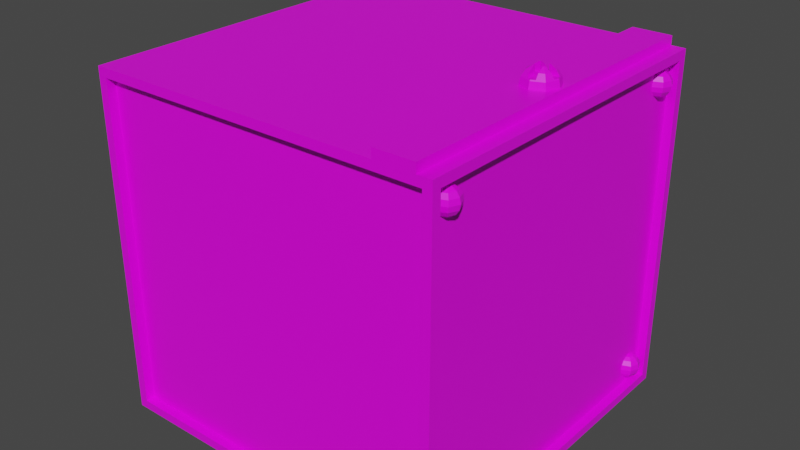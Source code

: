 # Source: machine_tile2.blend  (saved by Blender 3.2.14; exported with 4.5.12 LTS)
import bpy
from mathutils import Matrix  # noqa: F401  (used for matrix-valued properties, if any)

bpy.ops.wm.read_factory_settings(use_empty=True)
scene = bpy.context.scene
scene.name = 'Scene'

# ---- collections
col_collection = bpy.data.collections.new('Collection'); scene.collection.children.link(col_collection)

# ---- images (referenced by path relative to the original .blend; pixels are not part of the script)
import os
ASSET_DIR = os.environ.get("B2B_ASSET_DIR", "")  # directory of the original .blend (textures are referenced by path, not embedded)
HERE = os.path.dirname(os.path.abspath(__file__))  # packed textures are extracted next to this script under _unpacked/

def load_image(name, relpath, width, height, colorspace="sRGB"):
    """Load a texture the original file referenced (path relative to the .blend, or extracted next to this script)."""
    p = next((c for c in (os.path.join(HERE, relpath), os.path.join(ASSET_DIR, relpath)) if relpath and os.path.exists(c)), "")
    if p:
        img = bpy.data.images.load(p, check_existing=True)
        img.name = name
    else:  # same state as the original file: an image datablock whose file is absent (Cycles renders it pink)
        img = bpy.data.images.new(name, width, height)
        img.source = "FILE"
        img.filepath = "//" + (relpath or name)
    img.colorspace_settings.name = colorspace
    return img
img_carry_vault_tex_png = load_image('carry_vault_tex.png', 'carry_vault_tex.png', 1024, 1024, 'sRGB')

# ---- materials (node trees are filled in below, after node groups)
mat_carry_vault_material = bpy.data.materials.new('carry_vault_material')
mat_carry_vault_material.alpha_threshold = 0.0
mat_carry_vault_material.use_transparent_shadow = False
mat_carry_vault_material.line_color = (0.0, 0.0, 0.0, 1.0)

# ---- material node trees
mat_carry_vault_material.use_nodes = True; mat_carry_vault_material.node_tree.nodes.clear()
_N = mat_carry_vault_material.node_tree.nodes; _L = mat_carry_vault_material.node_tree.links
n0 = _N.new('ShaderNodeOutputMaterial'); n0.name = 'Material Output'; n0.location = (300, 300)
n1 = _N.new('ShaderNodeBsdfPrincipled'); n1.name = 'Principled BSDF'; n1.location = (10, 300)
n1.distribution = 'GGX'
n1.subsurface_method = 'RANDOM_WALK_SKIN'
n1.inputs[2].default_value = 0.4
n1.inputs[3].default_value = 1.45
n1.inputs[27].default_value = (0.0, 0.0, 0.0, 1.0)
n1.inputs[28].default_value = 1.0
n2 = _N.new('ShaderNodeTexImage'); n2.name = '画像テクスチャ'; n2.location = (-280, 280)
n2.image = img_carry_vault_tex_png
_L.new(n1.outputs[0], n0.inputs[0])
_L.new(n2.outputs[0], n1.inputs[0])
n0.is_active_output = True

# ---- world
world_world = bpy.data.worlds.new('World'); scene.world = world_world
world_world.use_nodes = True; world_world.node_tree.nodes.clear()
_N = world_world.node_tree.nodes; _L = world_world.node_tree.links
n0 = _N.new('ShaderNodeOutputWorld'); n0.name = 'World Output'; n0.location = (300, 300)
n1 = _N.new('ShaderNodeBackground'); n1.name = 'Background'; n1.location = (10, 300)
n1.inputs[0].default_value = (0.05088, 0.05088, 0.05088, 1.0)
_L.new(n1.outputs[0], n0.inputs[0])
n0.is_active_output = True
world_world.color = (0.05088, 0.05088, 0.05088)
world_world.use_sun_shadow = False
world_world.sun_shadow_jitter_overblur = 0.0

# ---- meshes
me_cube = bpy.data.meshes.new('Cube')
me_cube.from_pydata([(1.0, -1.0, -1.95), (0.0, -1.0, -1.95), (1.0, 0.0, -1.95), (0.0, 0.0, -1.95), (0.7, 0.0, 0.05), (0.7, -0.92, 0.05), (0.0, 0.0, 0.0), (0.7, 0.0, 0.0), (0.0, -0.92, 0.0), (0.7, -0.92, 0.0), (0.92, 0.0, 0.05), (0.92, -0.92, 0.05), (1.0, 0.0, 0.0), (1.0, -1.0, 0.0), (0.0, -1.0, 0.0), (0.92, 0.0, 0.0), (0.92, -0.92, 0.0), (0.0, -1.0, -1.9), (0.0, -1.0, -0.05), (0.95, -1.0, -0.05), (0.95, -1.0, -1.9), (0.0, -0.95, -1.9), (0.0, -0.95, -0.05), (0.95, -0.95, -0.05), (0.95, -0.95, -1.9), (0.95, 0.0, -0.04873), (0.95, -0.95, -0.05127), (0.95, 0.0, -1.9), (0.95, -0.95, -1.9), (1.0, -0.95, -1.9), (1.0, -0.95, -0.05127), (1.0, 0.0, -0.04873), (1.0, 0.0, -1.9), (0.95, -0.8231, -0.08484), (0.95, -0.8003, -0.1001), (0.95, -0.785, -0.123), (0.95, -0.7796, -0.15), (0.95, -0.785, -0.177), (0.95, -0.8003, -0.1999), (0.95, -0.8231, -0.2152), (0.9691, -0.831, -0.08484), (0.9853, -0.8149, -0.1001), (0.9961, -0.8041, -0.123), (0.9999, -0.8003, -0.15), (0.9961, -0.8041, -0.177), (0.9853, -0.8149, -0.1999), (0.9691, -0.831, -0.2152), (0.977, -0.8501, -0.08484), (0.9999, -0.8501, -0.1001), (1.015, -0.8501, -0.123), (1.021, -0.8501, -0.15), (1.015, -0.8501, -0.177), (0.9999, -0.8501, -0.1999), (0.977, -0.8501, -0.2152), (0.9691, -0.8692, -0.08484), (0.9853, -0.8854, -0.1001), (0.9961, -0.8962, -0.123), (0.9999, -0.9, -0.15), (0.9961, -0.8962, -0.177), (0.9853, -0.8854, -0.1999), (0.9691, -0.8692, -0.2152), (0.95, -0.8771, -0.08484), (0.95, -0.9, -0.1001), (0.95, -0.9153, -0.123), (0.95, -0.9207, -0.15), (0.95, -0.9153, -0.177), (0.95, -0.9, -0.1999), (0.95, -0.8771, -0.2152), (0.95, -0.8501, -0.07947), (0.95, -0.8501, -0.2205), (0.95, -0.8501, -0.15), (0.95, -0.823, -1.735), (0.95, -0.8001, -1.75), (0.95, -0.7848, -1.773), (0.95, -0.7795, -1.8), (0.95, -0.7848, -1.827), (0.95, -0.8001, -1.85), (0.95, -0.823, -1.865), (0.9691, -0.8309, -1.735), (0.9853, -0.8147, -1.75), (0.9961, -0.8039, -1.773), (0.9999, -0.8001, -1.8), (0.9961, -0.8039, -1.827), (0.9853, -0.8147, -1.85), (0.9691, -0.8309, -1.865), (0.977, -0.85, -1.735), (0.9999, -0.85, -1.75), (1.015, -0.85, -1.773), (1.021, -0.85, -1.8), (1.015, -0.85, -1.827), (0.9999, -0.85, -1.85), (0.977, -0.85, -1.865), (0.9691, -0.8691, -1.735), (0.9853, -0.8853, -1.75), (0.9961, -0.8961, -1.773), (0.9999, -0.8999, -1.8), (0.9961, -0.8961, -1.827), (0.9853, -0.8853, -1.85), (0.9691, -0.8691, -1.865), (0.95, -0.877, -1.735), (0.95, -0.8999, -1.75), (0.95, -0.9152, -1.773), (0.95, -0.9205, -1.8), (0.95, -0.9152, -1.827), (0.95, -0.8999, -1.85), (0.95, -0.877, -1.865), (0.95, -0.85, -1.729), (0.9309, -0.8691, -1.735), (0.9147, -0.8853, -1.75), (0.9039, -0.8961, -1.773), (0.9001, -0.8999, -1.8), (0.9039, -0.8961, -1.827), (0.9147, -0.8853, -1.85), (0.9309, -0.8691, -1.865), (0.923, -0.85, -1.735), (0.9001, -0.85, -1.75), (0.8848, -0.85, -1.773), (0.8795, -0.85, -1.8), (0.8848, -0.85, -1.827), (0.9001, -0.85, -1.85), (0.923, -0.85, -1.865), (0.95, -0.85, -1.871), (0.9309, -0.8309, -1.735), (0.9147, -0.8147, -1.75), (0.9039, -0.8039, -1.773), (0.9001, -0.8001, -1.8), (0.9039, -0.8039, -1.827), (0.9147, -0.8147, -1.85), (0.9309, -0.8309, -1.865), (-1.0, -1.0, -1.95), (-1.0, 0.0, -1.95), (-0.92, 0.0, 0.0), (-0.92, -0.92, 0.0), (-1.0, 0.0, 0.0), (-1.0, -1.0, 0.0), (0.7, -1.0, 0.0), (0.92, -1.0, 0.0), (-0.95, -1.0, -0.05), (-0.95, -1.0, -1.9), (-0.95, -0.95, -0.05), (-0.95, -0.95, -1.9), (-0.95, 0.0, -0.04873), (-0.95, -0.95, -0.05127), (-0.95, 0.0, -1.9), (-0.95, -0.95, -1.9), (-1.0, -0.95, -1.9), (-1.0, -0.95, -0.05127), (-1.0, 0.0, -0.04873), (-1.0, 0.0, -1.9), (1.0, 1.0, -1.95), (0.7878, 0.02305, 0.09454), (0.0, 1.0, -1.95), (0.7878, -0.0217, 0.09454), (0.8326, 0.02305, 0.09454), (0.8099, -0.09266, 0.08858), (0.8326, -0.0217, 0.09454), (0.8099, -0.1003, 0.05034), (0.8099, -0.0003454, 0.05034), (0.8369, -0.02738, 0.1427), (0.8599, -0.05031, 0.121), (0.8752, -0.06562, 0.08858), (0.8806, -0.071, 0.05034), (0.9022, -0.0003453, 0.08858), (0.9098, -0.0003453, 0.05034), (0.8369, 0.02669, 0.1427), (0.8599, 0.04962, 0.121), (0.8752, 0.06493, 0.08858), (0.8806, 0.07031, 0.05034), (0.8099, 0.09197, 0.08858), (0.8099, 0.09958, 0.05034), (0.7829, 0.02669, 0.1427), (0.7599, 0.04962, 0.121), (0.7446, 0.06493, 0.08858), (0.7393, 0.07031, 0.05034), (0.7176, -0.0003453, 0.08858), (0.71, -0.0003453, 0.05034), (0.7829, -0.02738, 0.1427), (0.7599, -0.05031, 0.121), (0.7446, -0.06562, 0.08858), (0.7393, -0.071, 0.05034), (0.7, 0.92, 0.05), (0.92, 0.92, 0.05), (1.0, 1.0, 0.0), (0.0, 1.0, 0.0), (0.0, 0.92, 0.0), (0.92, 0.92, 0.0), (0.8099, -0.08867, 0.09454), (0.8326, -0.06162, 0.121), (0.8326, -0.0793, 0.09454), (0.8326, -0.02921, 0.1427), (0.8326, -0.02299, 0.1439), (0.8326, -0.0217, 0.144), (0.8393, -0.0217, 0.1427), (0.8717, -0.0217, 0.121), (0.8894, -0.0217, 0.09454), (0.8982, -0.0003453, 0.09454), (0.8385, 0.02305, 0.1427), (0.8709, 0.02305, 0.121), (0.8885, 0.02305, 0.09454), (0.8333, 0.02305, 0.1437), (0.8326, 0.06093, 0.121), (0.8326, 0.07861, 0.09454), (0.8099, 0.08798, 0.09454), (0.8326, 0.02851, 0.1427), (0.8326, 0.02305, 0.1437), (0.7878, 0.06115, 0.121), (0.7878, 0.07883, 0.09454), (0.7865, 0.02305, 0.1437), (0.7878, 0.02874, 0.1427), (0.7878, 0.02305, 0.1438), (0.7814, 0.02305, 0.1427), (0.7489, 0.02305, 0.121), (0.7313, 0.02305, 0.09454), (0.7216, -0.0003453, 0.09454), (0.7805, -0.0217, 0.1427), (0.7481, -0.0217, 0.121), (0.7304, -0.0217, 0.09454), (0.7878, -0.02245, 0.144), (0.7878, -0.0217, 0.1441), (0.7878, -0.06184, 0.121), (0.7878, -0.07952, 0.09454), (0.7878, -0.02943, 0.1427), (0.0, 1.0, -1.9), (0.0, 1.0, -0.05), (0.95, 1.0, -0.05), (0.95, 1.0, -1.9), (0.0, 0.95, -1.9), (0.0, 0.95, -0.05), (0.95, 0.95, -0.05), (0.95, 0.95, -1.9), (0.95, 0.95, -0.05127), (0.95, 0.95, -1.9), (1.0, 0.95, -1.9), (1.0, 0.95, -0.05127), (0.95, 0.8231, -0.08484), (0.95, 0.8003, -0.1001), (0.95, 0.785, -0.123), (0.95, 0.7796, -0.15), (0.95, 0.785, -0.177), (0.95, 0.8003, -0.1999), (0.95, 0.8231, -0.2152), (0.9691, 0.831, -0.08484), (0.9853, 0.8149, -0.1001), (0.9961, 0.8041, -0.123), (0.9999, 0.8003, -0.15), (0.9961, 0.8041, -0.177), (0.9853, 0.8149, -0.1999), (0.9691, 0.831, -0.2152), (0.977, 0.8501, -0.08484), (0.9999, 0.8501, -0.1001), (1.015, 0.8501, -0.123), (1.021, 0.8501, -0.15), (1.015, 0.8501, -0.177), (0.9999, 0.8501, -0.1999), (0.977, 0.8501, -0.2152), (0.9691, 0.8692, -0.08484), (0.9853, 0.8854, -0.1001), (0.9961, 0.8962, -0.123), (0.9999, 0.9, -0.15), (0.9961, 0.8962, -0.177), (0.9853, 0.8854, -0.1999), (0.9691, 0.8692, -0.2152), (0.95, 0.8771, -0.08484), (0.95, 0.9, -0.1001), (0.95, 0.9153, -0.123), (0.95, 0.9207, -0.15), (0.95, 0.9153, -0.177), (0.95, 0.9, -0.1999), (0.95, 0.8771, -0.2152), (0.95, 0.8501, -0.07947), (0.95, 0.8501, -0.2205), (0.95, 0.8501, -0.15), (0.95, 0.823, -1.735), (0.95, 0.8001, -1.75), (0.95, 0.7848, -1.773), (0.95, 0.7795, -1.8), (0.95, 0.7848, -1.827), (0.95, 0.8001, -1.85), (0.95, 0.823, -1.865), (0.9691, 0.8309, -1.735), (0.9853, 0.8147, -1.75), (0.9961, 0.8039, -1.773), (0.9999, 0.8001, -1.8), (0.9961, 0.8039, -1.827), (0.9853, 0.8147, -1.85), (0.9691, 0.8309, -1.865), (0.977, 0.85, -1.735), (0.9999, 0.85, -1.75), (1.015, 0.85, -1.773), (1.021, 0.85, -1.8), (1.015, 0.85, -1.827), (0.9999, 0.85, -1.85), (0.977, 0.85, -1.865), (0.9691, 0.8691, -1.735), (0.9853, 0.8853, -1.75), (0.9961, 0.8961, -1.773), (0.9999, 0.8999, -1.8), (0.9961, 0.8961, -1.827), (0.9853, 0.8853, -1.85), (0.9691, 0.8691, -1.865), (0.95, 0.877, -1.735), (0.95, 0.8999, -1.75), (0.95, 0.9152, -1.773), (0.95, 0.9205, -1.8), (0.95, 0.9152, -1.827), (0.95, 0.8999, -1.85), (0.95, 0.877, -1.865), (0.95, 0.85, -1.729), (0.9309, 0.8691, -1.735), (0.9147, 0.8853, -1.75), (0.9039, 0.8961, -1.773), (0.9001, 0.8999, -1.8), (0.9039, 0.8961, -1.827), (0.9147, 0.8853, -1.85), (0.9309, 0.8691, -1.865), (0.923, 0.85, -1.735), (0.9001, 0.85, -1.75), (0.8848, 0.85, -1.773), (0.8795, 0.85, -1.8), (0.8848, 0.85, -1.827), (0.9001, 0.85, -1.85), (0.923, 0.85, -1.865), (0.95, 0.85, -1.871), (0.9309, 0.8309, -1.735), (0.9147, 0.8147, -1.75), (0.9039, 0.8039, -1.773), (0.9001, 0.8001, -1.8), (0.9039, 0.8039, -1.827), (0.9147, 0.8147, -1.85), (0.9309, 0.8309, -1.865), (-1.0, 1.0, -1.95), (-1.0, 1.0, 0.0), (-0.92, 0.92, 0.0), (-0.95, 1.0, -0.05), (-0.95, 1.0, -1.9), (-0.95, 0.95, -0.05), (-0.95, 0.95, -1.9), (-0.95, 0.95, -0.05127), (-0.95, 0.95, -1.9), (-1.0, 0.95, -1.9), (-1.0, 0.95, -0.05127), (0.92, -1.0, 0.05), (0.7, -1.0, 0.05), (0.7, 1.0, 0.05), (0.92, 1.0, 0.05), (0.92, 1.0, 0.0), (0.7, 1.0, 0.0), (0.7, 0.92, 0.0)], [(347, 185)], [(3, 2, 0, 1), (10, 11, 16, 15), (1, 0, 20, 17), (2, 32, 29, 0), (16, 13, 12, 15), (0, 13, 19, 20), (29, 30, 13, 0), (8, 9, 7, 6), (5, 4, 7, 9), (16, 136, 13), (11, 10, 4, 5), (13, 136, 135, 14, 18, 19), (13, 30, 31, 12), (17, 20, 24, 21), (21, 24, 23, 22), (19, 18, 22, 23), (20, 19, 23, 24), (31, 30, 26, 25), (30, 29, 28, 26), (25, 26, 28, 27), (29, 32, 27, 28), (38, 37, 44, 45), (36, 35, 42, 43), (34, 33, 40, 41), (39, 38, 45, 46), (37, 36, 43, 44), (35, 34, 41, 42), (33, 68, 40), (69, 39, 46), (46, 45, 52, 53), (44, 43, 50, 51), (42, 41, 48, 49), (40, 68, 47), (69, 46, 53), (45, 44, 51, 52), (43, 42, 49, 50), (41, 40, 47, 48), (49, 48, 55, 56), (47, 68, 54), (69, 53, 60), (52, 51, 58, 59), (50, 49, 56, 57), (48, 47, 54, 55), (53, 52, 59, 60), (51, 50, 57, 58), (69, 60, 67), (59, 58, 65, 66), (57, 56, 63, 64), (55, 54, 61, 62), (60, 59, 66, 67), (58, 57, 64, 65), (56, 55, 62, 63), (54, 68, 61), (35, 36, 70), (65, 64, 70), (36, 37, 70), (64, 63, 70), (62, 61, 70), (68, 33, 70), (63, 62, 70), (61, 68, 70), (33, 34, 70), (38, 39, 70), (69, 67, 70), (66, 65, 70), (37, 38, 70), (39, 69, 70), (67, 66, 70), (34, 35, 70), (76, 75, 82, 83), (74, 73, 80, 81), (72, 71, 78, 79), (77, 76, 83, 84), (75, 74, 81, 82), (73, 72, 79, 80), (71, 106, 78), (121, 77, 84), (84, 83, 90, 91), (82, 81, 88, 89), (80, 79, 86, 87), (78, 106, 85), (121, 84, 91), (83, 82, 89, 90), (81, 80, 87, 88), (79, 78, 85, 86), (87, 86, 93, 94), (85, 106, 92), (121, 91, 98), (90, 89, 96, 97), (88, 87, 94, 95), (86, 85, 92, 93), (91, 90, 97, 98), (89, 88, 95, 96), (121, 98, 105), (97, 96, 103, 104), (95, 94, 101, 102), (93, 92, 99, 100), (98, 97, 104, 105), (96, 95, 102, 103), (94, 93, 100, 101), (92, 106, 99), (100, 99, 107, 108), (105, 104, 112, 113), (103, 102, 110, 111), (101, 100, 108, 109), (99, 106, 107), (121, 105, 113), (104, 103, 111, 112), (102, 101, 109, 110), (113, 112, 119, 120), (111, 110, 117, 118), (109, 108, 115, 116), (107, 106, 114), (121, 113, 120), (112, 111, 118, 119), (110, 109, 116, 117), (108, 107, 114, 115), (114, 106, 122), (121, 120, 128), (119, 118, 126, 127), (117, 116, 124, 125), (115, 114, 122, 123), (120, 119, 127, 128), (118, 117, 125, 126), (116, 115, 123, 124), (127, 126, 75, 76), (125, 124, 73, 74), (123, 122, 71, 72), (128, 127, 76, 77), (126, 125, 74, 75), (124, 123, 72, 73), (122, 106, 71), (121, 128, 77), (3, 1, 129, 130), (135, 9, 8, 14), (1, 17, 138, 129), (130, 129, 145, 148), (132, 131, 133, 134), (129, 138, 137, 134), (145, 129, 134, 146), (8, 6, 131, 132), (134, 14, 8, 132), (134, 137, 18, 14), (134, 133, 147, 146), (17, 21, 140, 138), (21, 22, 139, 140), (137, 139, 22, 18), (138, 140, 139, 137), (147, 141, 142, 146), (146, 142, 144, 145), (141, 143, 144, 142), (145, 144, 143, 148), (3, 151, 149, 2), (10, 15, 185, 181), (173, 157, 175), (159, 187, 188, 186, 154, 160), (189, 158, 190), (179, 157, 156), (156, 161, 160, 154), (189, 187, 159, 158), (192, 191, 190, 158), (175, 157, 179), (161, 163, 162, 160), (193, 192, 158, 159), (161, 157, 163), (195, 194, 193, 159, 160, 162), (163, 167, 166, 162), (196, 197, 165, 164), (165, 197, 198, 195, 162, 166), (164, 199, 196), (151, 222, 225, 149), (202, 201, 200, 165, 166, 168), (164, 203, 204, 199), (167, 169, 168, 166), (200, 203, 164, 165), (169, 157, 173), (171, 205, 206, 202, 168, 172), (207, 209, 208, 170), (156, 157, 161), (169, 173, 172, 168), (170, 208, 205, 171), (2, 149, 232, 32), (173, 175, 174, 172), (171, 211, 210, 170), (163, 157, 167), (174, 213, 212, 211, 171, 172), (170, 210, 207), (175, 179, 178, 174), (214, 215, 177, 176), (167, 157, 169), (177, 215, 216, 213, 174, 178), (176, 217, 218, 214), (185, 15, 12, 182), (149, 225, 224, 182), (154, 186, 220, 219, 177, 178), (176, 221, 217), (232, 149, 182, 233), (179, 156, 154, 178), (177, 219, 221, 176), (4, 180, 347, 7), (131, 6, 184, 332), (10, 181, 180, 4), (347, 346, 183, 184), (182, 224, 223, 183, 346, 345), (182, 12, 31, 233), (190, 191, 155, 188, 187, 189), (152, 155, 153, 150), (213, 216, 152, 150, 212), (214, 218, 152, 216, 215), (150, 209, 207, 210, 211, 212), (191, 192, 193, 194, 155), (196, 199, 204, 153, 198, 197), (195, 198, 153, 155, 194), (220, 186, 188, 155, 152), (218, 217, 221, 219, 220, 152), (203, 200, 201, 153, 204), (206, 205, 208, 209, 150), (202, 206, 150, 153, 201), (222, 226, 229, 225), (226, 227, 228, 229), (224, 228, 227, 223), (225, 229, 228, 224), (31, 25, 230, 233), (233, 230, 231, 232), (25, 27, 231, 230), (232, 231, 27, 32), (239, 246, 245, 238), (237, 244, 243, 236), (235, 242, 241, 234), (240, 247, 246, 239), (238, 245, 244, 237), (236, 243, 242, 235), (234, 241, 269), (270, 247, 240), (247, 254, 253, 246), (245, 252, 251, 244), (243, 250, 249, 242), (241, 248, 269), (270, 254, 247), (246, 253, 252, 245), (244, 251, 250, 243), (242, 249, 248, 241), (250, 257, 256, 249), (248, 255, 269), (270, 261, 254), (253, 260, 259, 252), (251, 258, 257, 250), (249, 256, 255, 248), (254, 261, 260, 253), (252, 259, 258, 251), (270, 268, 261), (260, 267, 266, 259), (258, 265, 264, 257), (256, 263, 262, 255), (261, 268, 267, 260), (259, 266, 265, 258), (257, 264, 263, 256), (255, 262, 269), (236, 271, 237), (266, 271, 265), (237, 271, 238), (265, 271, 264), (263, 271, 262), (269, 271, 234), (264, 271, 263), (262, 271, 269), (234, 271, 235), (239, 271, 240), (270, 271, 268), (267, 271, 266), (238, 271, 239), (240, 271, 270), (268, 271, 267), (235, 271, 236), (277, 284, 283, 276), (275, 282, 281, 274), (273, 280, 279, 272), (278, 285, 284, 277), (276, 283, 282, 275), (274, 281, 280, 273), (272, 279, 307), (322, 285, 278), (285, 292, 291, 284), (283, 290, 289, 282), (281, 288, 287, 280), (279, 286, 307), (322, 292, 285), (284, 291, 290, 283), (282, 289, 288, 281), (280, 287, 286, 279), (288, 295, 294, 287), (286, 293, 307), (322, 299, 292), (291, 298, 297, 290), (289, 296, 295, 288), (287, 294, 293, 286), (292, 299, 298, 291), (290, 297, 296, 289), (322, 306, 299), (298, 305, 304, 297), (296, 303, 302, 295), (294, 301, 300, 293), (299, 306, 305, 298), (297, 304, 303, 296), (295, 302, 301, 294), (293, 300, 307), (301, 309, 308, 300), (306, 314, 313, 305), (304, 312, 311, 303), (302, 310, 309, 301), (300, 308, 307), (322, 314, 306), (305, 313, 312, 304), (303, 311, 310, 302), (314, 321, 320, 313), (312, 319, 318, 311), (310, 317, 316, 309), (308, 315, 307), (322, 321, 314), (313, 320, 319, 312), (311, 318, 317, 310), (309, 316, 315, 308), (315, 323, 307), (322, 329, 321), (320, 328, 327, 319), (318, 326, 325, 317), (316, 324, 323, 315), (321, 329, 328, 320), (319, 327, 326, 318), (317, 325, 324, 316), (328, 277, 276, 327), (326, 275, 274, 325), (324, 273, 272, 323), (329, 278, 277, 328), (327, 276, 275, 326), (325, 274, 273, 324), (323, 272, 307), (322, 278, 329), (3, 130, 330, 151), (151, 330, 334, 222), (130, 148, 339, 330), (332, 331, 133, 131), (330, 331, 333, 334), (339, 340, 331, 330), (343, 180, 181, 344), (185, 182, 345), (331, 332, 184, 183), (345, 344, 181, 185), (331, 183, 223, 333), (147, 133, 331, 340), (222, 334, 336, 226), (226, 336, 335, 227), (333, 223, 227, 335), (334, 333, 335, 336), (147, 340, 337, 141), (340, 339, 338, 337), (141, 337, 338, 143), (339, 148, 143, 338), (136, 16, 11, 341), (341, 11, 5, 342), (136, 341, 342, 135), (5, 9, 135, 342), (345, 346, 343, 344), (7, 347, 184, 6), (346, 347, 180, 343)])
_uv = me_cube.uv_layers.new(name='UVMap')
_uv.uv.foreach_set('vector', [0.0288, 0.976, 0.03228, 0.976, 0.03228, 0.9795, 0.0288, 0.9795, 0.02093, 0.904, 0.01113, 0.9042, 0.01112, 0.9037, 0.02092, 0.9035, 0.0288, 0.9795, 0.03228, 0.9795, 0.03211, 0.9796, 0.0288, 0.9796, 0.03228, 0.976, 0.03246, 0.976, 0.03246, 0.9793, 0.03228, 0.9795, 0.03971, 0.9792, 0.03943, 0.9795, 0.03943, 0.976, 0.03971, 0.976, 0.03246, 0.9796, 0.03246, 0.9864, 0.03228, 0.9863, 0.03228, 0.9798, 0.03263, 0.9795, 0.03908, 0.9795, 0.03926, 0.9796, 0.03246, 0.9796, 0.01467, 0.9792, 0.01223, 0.9792, 0.01224, 0.976, 0.01468, 0.976, 0.01119, 0.9066, 0.02098, 0.9064, 0.02099, 0.9069, 0.0112, 0.9071, 0.03971, 0.9792, 0.03971, 0.9795, 0.03943, 0.9795, 0.01113, 0.9042, 0.02093, 0.904, 0.02098, 0.9064, 0.01119, 0.9066, 0.03228, 0.9866, 0.032, 0.9866, 0.03124, 0.9866, 0.02879, 0.9866, 0.02879, 0.9864, 0.03211, 0.9864, 0.03943, 0.9795, 0.03925, 0.9793, 0.03926, 0.976, 0.03943, 0.976, 0.0288, 0.9796, 0.03211, 0.9796, 0.03211, 0.9798, 0.0288, 0.9798, 0.02617, 0.9072, 0.02773, 0.9072, 0.02773, 0.9102, 0.02617, 0.9102, 0.03211, 0.9864, 0.02879, 0.9864, 0.02879, 0.9863, 0.03211, 0.9863, 0.03228, 0.9798, 0.03228, 0.9863, 0.03211, 0.9863, 0.03211, 0.9798, 0.03926, 0.976, 0.03925, 0.9793, 0.03908, 0.9793, 0.03909, 0.976, 0.03908, 0.9795, 0.03263, 0.9795, 0.03263, 0.9793, 0.03908, 0.9793, 0.03103, 0.9054, 0.03103, 0.9069, 0.02798, 0.9069, 0.02798, 0.9054, 0.03246, 0.9793, 0.03246, 0.976, 0.03263, 0.976, 0.03263, 0.9793, 0.03099, 0.8311, 0.03176, 0.8307, 0.03201, 0.832, 0.03138, 0.8321, 0.0326, 0.8306, 0.03345, 0.8307, 0.03328, 0.832, 0.03264, 0.832, 0.03425, 0.831, 0.03494, 0.8316, 0.03463, 0.8322, 0.03393, 0.8321, 0.0304, 0.8318, 0.03099, 0.8311, 0.03138, 0.8321, 0.03072, 0.8323, 0.03176, 0.8307, 0.0326, 0.8306, 0.03264, 0.832, 0.03201, 0.832, 0.03345, 0.8307, 0.03425, 0.831, 0.03393, 0.8321, 0.03328, 0.832, 0.03494, 0.8316, 0.03543, 0.8324, 0.03463, 0.8322, 0.02996, 0.8325, 0.0304, 0.8318, 0.03072, 0.8323, 0.03072, 0.8323, 0.03138, 0.8321, 0.03132, 0.833, 0.0307, 0.8328, 0.03201, 0.832, 0.03264, 0.832, 0.03267, 0.8334, 0.03194, 0.8332, 0.03328, 0.832, 0.03393, 0.8321, 0.03404, 0.833, 0.0334, 0.8332, 0.03463, 0.8322, 0.03543, 0.8324, 0.03468, 0.8327, 0.02996, 0.8325, 0.03072, 0.8323, 0.0307, 0.8328, 0.03138, 0.8321, 0.03201, 0.832, 0.03194, 0.8332, 0.03132, 0.833, 0.03264, 0.832, 0.03328, 0.832, 0.0334, 0.8332, 0.03267, 0.8334, 0.03393, 0.8321, 0.03463, 0.8322, 0.03468, 0.8327, 0.03404, 0.833, 0.0334, 0.8332, 0.03404, 0.833, 0.0346, 0.8337, 0.03413, 0.8343, 0.03468, 0.8327, 0.03543, 0.8324, 0.03502, 0.8331, 0.02996, 0.8325, 0.0307, 0.8328, 0.03039, 0.8332, 0.03132, 0.833, 0.03194, 0.8332, 0.0313, 0.8343, 0.03083, 0.8337, 0.03267, 0.8334, 0.0334, 0.8332, 0.03413, 0.8343, 0.03354, 0.8348, 0.03404, 0.833, 0.03468, 0.8327, 0.03502, 0.8331, 0.0346, 0.8337, 0.0307, 0.8328, 0.03132, 0.833, 0.03083, 0.8337, 0.03039, 0.8332, 0.03194, 0.8332, 0.03267, 0.8334, 0.03184, 0.8348, 0.0313, 0.8343, 0.02996, 0.8325, 0.03039, 0.8332, 0.02981, 0.8334, 0.03083, 0.8337, 0.0313, 0.8343, 0.03019, 0.835, 0.0299, 0.8342, 0.03354, 0.8348, 0.03413, 0.8343, 0.03538, 0.835, 0.03496, 0.8358, 0.0346, 0.8337, 0.03502, 0.8331, 0.03562, 0.8333, 0.03563, 0.8342, 0.03039, 0.8332, 0.03083, 0.8337, 0.0299, 0.8342, 0.02981, 0.8334, 0.0313, 0.8343, 0.03184, 0.8348, 0.0306, 0.8357, 0.03019, 0.835, 0.03413, 0.8343, 0.0346, 0.8337, 0.03563, 0.8342, 0.03538, 0.835, 0.03502, 0.8331, 0.03543, 0.8324, 0.03562, 0.8333, 0.03345, 0.8307, 0.0326, 0.8306, 0.03333, 0.8285, 0.03019, 0.835, 0.0306, 0.8357, 0.02873, 0.8364, 0.0326, 0.8306, 0.03176, 0.8307, 0.03175, 0.8285, 0.03496, 0.8358, 0.03538, 0.835, 0.03715, 0.8365, 0.03563, 0.8342, 0.03562, 0.8333, 0.03786, 0.8337, 0.03543, 0.8324, 0.03494, 0.8316, 0.03715, 0.8308, 0.03538, 0.835, 0.03563, 0.8342, 0.03765, 0.8352, 0.03562, 0.8333, 0.03543, 0.8324, 0.03774, 0.8323, 0.03494, 0.8316, 0.03425, 0.831, 0.03607, 0.8296, 0.03099, 0.8311, 0.0304, 0.8318, 0.02911, 0.83, 0.02996, 0.8325, 0.02981, 0.8334, 0.02771, 0.8326, 0.0299, 0.8342, 0.03019, 0.835, 0.02811, 0.8353, 0.03176, 0.8307, 0.03099, 0.8311, 0.03041, 0.829, 0.0304, 0.8318, 0.02996, 0.8325, 0.02827, 0.8311, 0.02981, 0.8334, 0.0299, 0.8342, 0.02771, 0.834, 0.03425, 0.831, 0.03345, 0.8307, 0.03469, 0.8288, 0.01652, 0.8319, 0.01645, 0.8318, 0.01671, 0.8316, 0.01673, 0.8318, 0.01638, 0.8317, 0.01628, 0.8316, 0.01642, 0.8313, 0.01662, 0.8314, 0.01618, 0.8315, 0.01605, 0.8315, 0.01604, 0.8313, 0.01622, 0.8313, 0.01656, 0.832, 0.01652, 0.8319, 0.01673, 0.8318, 0.01668, 0.832, 0.01645, 0.8318, 0.01638, 0.8317, 0.01662, 0.8314, 0.01671, 0.8316, 0.01628, 0.8316, 0.01618, 0.8315, 0.01622, 0.8313, 0.01642, 0.8313, 0.01605, 0.8315, 0.01587, 0.8314, 0.01604, 0.8313, 0.0166, 0.8322, 0.01656, 0.832, 0.01668, 0.832, 0.01668, 0.832, 0.01673, 0.8318, 0.01704, 0.832, 0.0168, 0.8321, 0.01671, 0.8316, 0.01662, 0.8314, 0.01946, 0.8285, 0.01753, 0.8316, 0.01642, 0.8313, 0.01622, 0.8313, 0.01603, 0.8309, 0.01648, 0.8303, 0.01604, 0.8313, 0.01587, 0.8314, 0.0159, 0.8312, 0.0166, 0.8322, 0.01668, 0.832, 0.0168, 0.8321, 0.01673, 0.8318, 0.01671, 0.8316, 0.01753, 0.8316, 0.01704, 0.832, 0.01662, 0.8314, 0.01642, 0.8313, 0.01648, 0.8303, 0.01946, 0.8285, 0.01622, 0.8313, 0.01604, 0.8313, 0.0159, 0.8312, 0.01603, 0.8309, 0.01648, 0.8303, 0.01603, 0.8309, 0.01546, 0.831, 0.01474, 0.8305, 0.0159, 0.8312, 0.01587, 0.8314, 0.01571, 0.8313, 0.0166, 0.8322, 0.0168, 0.8321, 0.01676, 0.8323, 0.01704, 0.832, 0.01753, 0.8316, 0.01768, 0.8331, 0.01705, 0.8325, 0.01946, 0.8285, 0.01648, 0.8303, 0.01474, 0.8305, 0.01243, 0.8283, 0.01603, 0.8309, 0.0159, 0.8312, 0.01571, 0.8313, 0.01546, 0.831, 0.0168, 0.8321, 0.01704, 0.832, 0.01705, 0.8325, 0.01676, 0.8323, 0.01753, 0.8316, 0.01946, 0.8285, 0.01996, 0.8353, 0.01768, 0.8331, 0.0166, 0.8322, 0.01676, 0.8323, 0.01657, 0.8324, 0.01705, 0.8325, 0.01768, 0.8331, 0.01601, 0.8333, 0.01644, 0.8327, 0.01243, 0.8283, 0.01474, 0.8305, 0.01492, 0.832, 0.01301, 0.8352, 0.01546, 0.831, 0.01571, 0.8313, 0.01568, 0.8315, 0.01537, 0.8316, 0.01676, 0.8323, 0.01705, 0.8325, 0.01644, 0.8327, 0.01657, 0.8324, 0.01768, 0.8331, 0.01996, 0.8353, 0.01301, 0.8352, 0.01601, 0.8333, 0.01474, 0.8305, 0.01546, 0.831, 0.01537, 0.8316, 0.01492, 0.832, 0.01571, 0.8313, 0.01587, 0.8314, 0.01568, 0.8315, 0.01537, 0.8316, 0.01568, 0.8315, 0.01579, 0.8316, 0.01575, 0.8318, 0.01657, 0.8324, 0.01644, 0.8327, 0.01624, 0.8323, 0.01643, 0.8323, 0.01601, 0.8333, 0.01301, 0.8352, 0.01585, 0.8322, 0.01602, 0.8323, 0.01492, 0.832, 0.01537, 0.8316, 0.01575, 0.8318, 0.01576, 0.832, 0.01568, 0.8315, 0.01587, 0.8314, 0.01579, 0.8316, 0.0166, 0.8322, 0.01657, 0.8324, 0.01643, 0.8323, 0.01644, 0.8327, 0.01601, 0.8333, 0.01602, 0.8323, 0.01624, 0.8323, 0.01301, 0.8352, 0.01492, 0.832, 0.01576, 0.832, 0.01585, 0.8322, 0.01643, 0.8323, 0.01624, 0.8323, 0.01629, 0.8321, 0.01642, 0.8321, 0.01602, 0.8323, 0.01585, 0.8322, 0.01609, 0.8319, 0.01618, 0.832, 0.01576, 0.832, 0.01575, 0.8318, 0.01596, 0.8317, 0.01601, 0.8318, 0.01579, 0.8316, 0.01587, 0.8314, 0.01591, 0.8316, 0.0166, 0.8322, 0.01643, 0.8323, 0.01642, 0.8321, 0.01624, 0.8323, 0.01602, 0.8323, 0.01618, 0.832, 0.01629, 0.8321, 0.01585, 0.8322, 0.01576, 0.832, 0.01601, 0.8318, 0.01609, 0.8319, 0.01575, 0.8318, 0.01579, 0.8316, 0.01591, 0.8316, 0.01596, 0.8317, 0.01591, 0.8316, 0.01587, 0.8314, 0.01599, 0.8315, 0.0166, 0.8322, 0.01642, 0.8321, 0.01648, 0.832, 0.01629, 0.8321, 0.01618, 0.832, 0.01631, 0.8319, 0.01638, 0.832, 0.01609, 0.8319, 0.01601, 0.8318, 0.01616, 0.8317, 0.01623, 0.8318, 0.01596, 0.8317, 0.01591, 0.8316, 0.01599, 0.8315, 0.01608, 0.8316, 0.01642, 0.8321, 0.01629, 0.8321, 0.01638, 0.832, 0.01648, 0.832, 0.01618, 0.832, 0.01609, 0.8319, 0.01623, 0.8318, 0.01631, 0.8319, 0.01601, 0.8318, 0.01596, 0.8317, 0.01608, 0.8316, 0.01616, 0.8317, 0.01638, 0.832, 0.01631, 0.8319, 0.01645, 0.8318, 0.01652, 0.8319, 0.01623, 0.8318, 0.01616, 0.8317, 0.01628, 0.8316, 0.01638, 0.8317, 0.01608, 0.8316, 0.01599, 0.8315, 0.01605, 0.8315, 0.01618, 0.8315, 0.01648, 0.832, 0.01638, 0.832, 0.01652, 0.8319, 0.01656, 0.832, 0.01631, 0.8319, 0.01623, 0.8318, 0.01638, 0.8317, 0.01645, 0.8318, 0.01616, 0.8317, 0.01608, 0.8316, 0.01618, 0.8315, 0.01628, 0.8316, 0.01599, 0.8315, 0.01587, 0.8314, 0.01605, 0.8315, 0.0166, 0.8322, 0.01648, 0.832, 0.01656, 0.832, 0.0288, 0.976, 0.0288, 0.9795, 0.02531, 0.9795, 0.02531, 0.976, 0.01223, 0.9794, 0.01223, 0.9792, 0.01467, 0.9792, 0.01467, 0.9794, 0.0288, 0.9795, 0.0288, 0.9796, 0.02548, 0.9796, 0.02531, 0.9795, 0.02531, 0.976, 0.02531, 0.9795, 0.02513, 0.9793, 0.02514, 0.976, 0.01788, 0.9792, 0.01788, 0.976, 0.01816, 0.976, 0.01816, 0.9794, 0.02513, 0.9796, 0.02531, 0.9798, 0.02531, 0.9863, 0.02513, 0.9864, 0.02496, 0.9795, 0.02513, 0.9796, 0.01834, 0.9796, 0.01851, 0.9794, 0.01467, 0.9792, 0.01468, 0.976, 0.01788, 0.976, 0.01788, 0.9792, 0.01816, 0.9794, 0.01467, 0.9794, 0.01467, 0.9792, 0.01788, 0.9792, 0.02531, 0.9866, 0.02548, 0.9864, 0.02879, 0.9864, 0.02879, 0.9866, 0.01816, 0.9794, 0.01816, 0.976, 0.01833, 0.976, 0.01834, 0.9793, 0.0288, 0.9796, 0.0288, 0.9798, 0.02548, 0.9798, 0.02548, 0.9796, 0.02617, 0.9072, 0.02617, 0.9102, 0.0246, 0.9102, 0.0246, 0.9072, 0.02548, 0.9864, 0.02548, 0.9863, 0.02879, 0.9863, 0.02879, 0.9864, 0.02531, 0.9798, 0.02548, 0.9798, 0.02548, 0.9863, 0.02531, 0.9863, 0.01833, 0.976, 0.01851, 0.976, 0.01851, 0.9793, 0.01834, 0.9793, 0.01851, 0.9794, 0.01851, 0.9793, 0.02496, 0.9793, 0.02496, 0.9795, 0.02131, 0.9054, 0.02436, 0.9054, 0.02436, 0.9069, 0.02131, 0.9069, 0.02513, 0.9793, 0.02496, 0.9793, 0.02496, 0.976, 0.02514, 0.976, 0.0288, 0.976, 0.0288, 0.9725, 0.03228, 0.9725, 0.03228, 0.976, 0.02093, 0.904, 0.02092, 0.9035, 0.03071, 0.9033, 0.03072, 0.9038, 0.01282, 0.859, 0.01117, 0.861, 0.01089, 0.8584, 0.01007, 0.8538, 0.01012, 0.8541, 0.009569, 0.8545, 0.009452, 0.8551, 0.009314, 0.8551, 0.009558, 0.8535, 0.01037, 0.854, 0.01037, 0.8539, 0.01041, 0.854, 0.009119, 0.8573, 0.006211, 0.8573, 0.008262, 0.8552, 0.008262, 0.8552, 0.00859, 0.853, 0.009558, 0.8535, 0.009314, 0.8551, 0.01037, 0.854, 0.01012, 0.8541, 0.01007, 0.8538, 0.01037, 0.8539, 0.01041, 0.8539, 0.01042, 0.854, 0.01041, 0.854, 0.01037, 0.8539, 0.01089, 0.8584, 0.00862, 0.86, 0.009119, 0.8573, 0.00859, 0.853, 0.01025, 0.8514, 0.01091, 0.8523, 0.009558, 0.8535, 0.01044, 0.8536, 0.01041, 0.8539, 0.01037, 0.8539, 0.01007, 0.8538, 0.00859, 0.853, 0.007457, 0.8502, 0.01025, 0.8514, 0.01101, 0.8525, 0.01054, 0.8529, 0.01044, 0.8536, 0.01007, 0.8538, 0.009558, 0.8535, 0.01091, 0.8523, 0.01025, 0.8514, 0.01232, 0.8504, 0.01269, 0.8515, 0.01091, 0.8523, 0.01321, 0.8536, 0.0123, 0.8529, 0.013, 0.8525, 0.0133, 0.8535, 0.013, 0.8525, 0.0123, 0.8529, 0.01166, 0.8522, 0.01101, 0.8525, 0.01091, 0.8523, 0.01269, 0.8515, 0.0133, 0.8535, 0.01334, 0.8537, 0.01321, 0.8536, 0.0288, 0.9725, 0.0288, 0.9723, 0.03211, 0.9723, 0.03228, 0.9725, 0.01474, 0.8514, 0.01399, 0.8515, 0.01384, 0.8525, 0.013, 0.8525, 0.01269, 0.8515, 0.01476, 0.8512, 0.0133, 0.8535, 0.01344, 0.8535, 0.01336, 0.8537, 0.01334, 0.8537, 0.01232, 0.8504, 0.01467, 0.85, 0.01476, 0.8512, 0.01269, 0.8515, 0.01384, 0.8525, 0.01344, 0.8535, 0.0133, 0.8535, 0.013, 0.8525, 0.01476, 0.859, 0.01379, 0.8613, 0.01282, 0.859, 0.01309, 0.8571, 0.01381, 0.8571, 0.01404, 0.8578, 0.01465, 0.8578, 0.01469, 0.858, 0.01295, 0.858, 0.01325, 0.8561, 0.01327, 0.8561, 0.01336, 0.8562, 0.01323, 0.8562, 0.008262, 0.8552, 0.005763, 0.8537, 0.00859, 0.853, 0.01476, 0.859, 0.01282, 0.859, 0.01295, 0.858, 0.01469, 0.858, 0.01323, 0.8562, 0.01336, 0.8562, 0.01381, 0.8571, 0.01309, 0.8571, 0.03228, 0.976, 0.03228, 0.9725, 0.03246, 0.9727, 0.03246, 0.976, 0.01282, 0.859, 0.01089, 0.8584, 0.01132, 0.8575, 0.01295, 0.858, 0.01309, 0.8571, 0.01245, 0.8568, 0.01314, 0.8562, 0.01323, 0.8562, 0.01025, 0.8514, 0.01003, 0.8484, 0.01232, 0.8504, 0.01132, 0.8575, 0.01139, 0.8573, 0.01199, 0.8575, 0.01245, 0.8568, 0.01309, 0.8571, 0.01295, 0.858, 0.01323, 0.8562, 0.01314, 0.8562, 0.01325, 0.8561, 0.01089, 0.8584, 0.009119, 0.8573, 0.009886, 0.8566, 0.01132, 0.8575, 0.01066, 0.856, 0.01071, 0.8563, 0.01034, 0.8562, 0.0106, 0.856, 0.01232, 0.8504, 0.01303, 0.8473, 0.01467, 0.85, 0.01034, 0.8562, 0.01071, 0.8563, 0.01091, 0.857, 0.01139, 0.8573, 0.01132, 0.8575, 0.009886, 0.8566, 0.0106, 0.856, 0.01065, 0.856, 0.01065, 0.856, 0.01066, 0.856, 0.03971, 0.9728, 0.03971, 0.976, 0.03943, 0.976, 0.03943, 0.9725, 0.03246, 0.9723, 0.03228, 0.9721, 0.03229, 0.9657, 0.03246, 0.9655, 0.009314, 0.8551, 0.009452, 0.8551, 0.009678, 0.8556, 0.01031, 0.8558, 0.01034, 0.8562, 0.009886, 0.8566, 0.0106, 0.856, 0.0106, 0.856, 0.01065, 0.856, 0.03263, 0.9725, 0.03246, 0.9723, 0.03926, 0.9723, 0.03908, 0.9725, 0.009119, 0.8573, 0.008262, 0.8552, 0.009314, 0.8551, 0.009886, 0.8566, 0.01034, 0.8562, 0.01031, 0.8558, 0.0106, 0.856, 0.0106, 0.856, 0.02098, 0.9064, 0.03078, 0.9061, 0.03079, 0.9067, 0.02099, 0.9069, 0.01788, 0.976, 0.01468, 0.976, 0.01468, 0.9728, 0.01788, 0.9728, 0.02093, 0.904, 0.03072, 0.9038, 0.03078, 0.9061, 0.02098, 0.9064, 0.01224, 0.9728, 0.01224, 0.9725, 0.01468, 0.9725, 0.01468, 0.9728, 0.03229, 0.9653, 0.03211, 0.9655, 0.0288, 0.9655, 0.0288, 0.9653, 0.03124, 0.9653, 0.03201, 0.9653, 0.03943, 0.9725, 0.03943, 0.976, 0.03926, 0.976, 0.03925, 0.9727, 0.01041, 0.854, 0.01042, 0.854, 0.01101, 0.8543, 0.009569, 0.8545, 0.01012, 0.8541, 0.01037, 0.854, 0.01118, 0.8555, 0.01101, 0.8543, 0.01237, 0.854, 0.01259, 0.8556, 0.01138, 0.8574, 0.01091, 0.857, 0.01118, 0.8555, 0.01259, 0.8556, 0.01201, 0.8573, 0.01066, 0.856, 0.01065, 0.856, 0.01118, 0.8555, 0.01091, 0.857, 0.01071, 0.8563, 0.01259, 0.8556, 0.01372, 0.8567, 0.01369, 0.8568, 0.01359, 0.8568, 0.01272, 0.8571, 0.01201, 0.8573, 0.01042, 0.854, 0.01041, 0.8539, 0.01044, 0.8536, 0.01054, 0.8529, 0.01101, 0.8543, 0.013, 0.8526, 0.01312, 0.8527, 0.01313, 0.8527, 0.01237, 0.854, 0.01154, 0.8525, 0.0122, 0.8526, 0.01094, 0.8525, 0.01154, 0.8525, 0.01237, 0.854, 0.01101, 0.8543, 0.01054, 0.8529, 0.009678, 0.8556, 0.009452, 0.8551, 0.009569, 0.8545, 0.01101, 0.8543, 0.01118, 0.8555, 0.01065, 0.856, 0.01065, 0.856, 0.0106, 0.856, 0.01031, 0.8558, 0.009678, 0.8556, 0.01118, 0.8555, 0.01323, 0.8528, 0.01369, 0.8534, 0.01402, 0.854, 0.01237, 0.854, 0.01313, 0.8527, 0.01424, 0.855, 0.0141, 0.8557, 0.0138, 0.8566, 0.01372, 0.8567, 0.01259, 0.8556, 0.01434, 0.8545, 0.01424, 0.855, 0.01259, 0.8556, 0.01237, 0.854, 0.01402, 0.854, 0.0288, 0.9723, 0.0288, 0.9721, 0.03211, 0.9721, 0.03211, 0.9723, 0.02617, 0.9035, 0.02617, 0.9005, 0.02774, 0.9005, 0.02773, 0.9035, 0.03211, 0.9655, 0.03211, 0.9657, 0.0288, 0.9657, 0.0288, 0.9655, 0.03228, 0.9721, 0.03211, 0.9721, 0.03211, 0.9657, 0.03229, 0.9657, 0.03926, 0.976, 0.03909, 0.976, 0.03908, 0.9727, 0.03925, 0.9727, 0.03908, 0.9725, 0.03908, 0.9727, 0.03263, 0.9727, 0.03263, 0.9725, 0.03103, 0.9054, 0.02798, 0.9054, 0.02798, 0.9038, 0.03103, 0.9038, 0.03246, 0.9727, 0.03263, 0.9727, 0.03263, 0.976, 0.03246, 0.976, 0.04484, 0.8313, 0.04443, 0.8323, 0.0438, 0.8322, 0.04408, 0.8309, 0.04324, 0.8307, 0.04317, 0.8321, 0.04253, 0.8321, 0.04239, 0.8308, 0.04158, 0.8311, 0.04188, 0.8321, 0.04118, 0.8322, 0.04088, 0.8317, 0.04542, 0.8319, 0.04509, 0.8324, 0.04443, 0.8323, 0.04484, 0.8313, 0.04408, 0.8309, 0.0438, 0.8322, 0.04317, 0.8321, 0.04324, 0.8307, 0.04239, 0.8308, 0.04253, 0.8321, 0.04188, 0.8321, 0.04158, 0.8311, 0.04088, 0.8317, 0.04118, 0.8322, 0.04038, 0.8324, 0.04584, 0.8327, 0.04509, 0.8324, 0.04542, 0.8319, 0.04509, 0.8324, 0.0451, 0.8329, 0.04447, 0.8331, 0.04443, 0.8323, 0.0438, 0.8322, 0.04385, 0.8333, 0.04311, 0.8335, 0.04317, 0.8321, 0.04253, 0.8321, 0.04239, 0.8333, 0.04175, 0.833, 0.04188, 0.8321, 0.04118, 0.8322, 0.04112, 0.8328, 0.04038, 0.8324, 0.04584, 0.8327, 0.0451, 0.8329, 0.04509, 0.8324, 0.04443, 0.8323, 0.04447, 0.8331, 0.04385, 0.8333, 0.0438, 0.8322, 0.04317, 0.8321, 0.04311, 0.8335, 0.04239, 0.8333, 0.04253, 0.8321, 0.04188, 0.8321, 0.04175, 0.833, 0.04112, 0.8328, 0.04118, 0.8322, 0.04239, 0.8333, 0.04164, 0.8343, 0.04118, 0.8338, 0.04175, 0.833, 0.04112, 0.8328, 0.04077, 0.8332, 0.04038, 0.8324, 0.04584, 0.8327, 0.0454, 0.8334, 0.0451, 0.8329, 0.04447, 0.8331, 0.04495, 0.8339, 0.04446, 0.8344, 0.04385, 0.8333, 0.04311, 0.8335, 0.04222, 0.8349, 0.04164, 0.8343, 0.04239, 0.8333, 0.04175, 0.833, 0.04118, 0.8338, 0.04077, 0.8332, 0.04112, 0.8328, 0.0451, 0.8329, 0.0454, 0.8334, 0.04495, 0.8339, 0.04447, 0.8331, 0.04385, 0.8333, 0.04446, 0.8344, 0.04392, 0.8349, 0.04311, 0.8335, 0.04584, 0.8327, 0.04597, 0.8335, 0.0454, 0.8334, 0.04495, 0.8339, 0.04586, 0.8344, 0.04556, 0.8352, 0.04446, 0.8344, 0.04222, 0.8349, 0.04077, 0.8359, 0.04037, 0.8351, 0.04164, 0.8343, 0.04118, 0.8338, 0.04014, 0.8342, 0.04017, 0.8333, 0.04077, 0.8332, 0.0454, 0.8334, 0.04597, 0.8335, 0.04586, 0.8344, 0.04495, 0.8339, 0.04446, 0.8344, 0.04556, 0.8352, 0.04514, 0.8358, 0.04392, 0.8349, 0.04164, 0.8343, 0.04037, 0.8351, 0.04014, 0.8342, 0.04118, 0.8338, 0.04077, 0.8332, 0.04017, 0.8333, 0.04038, 0.8324, 0.04239, 0.8308, 0.04255, 0.8286, 0.04324, 0.8307, 0.04556, 0.8352, 0.047, 0.8366, 0.04514, 0.8358, 0.04324, 0.8307, 0.04413, 0.8287, 0.04408, 0.8309, 0.04077, 0.8359, 0.03858, 0.8365, 0.04037, 0.8351, 0.04014, 0.8342, 0.03792, 0.8337, 0.04017, 0.8333, 0.04038, 0.8324, 0.03869, 0.8308, 0.04088, 0.8317, 0.04037, 0.8351, 0.0381, 0.8352, 0.04014, 0.8342, 0.04017, 0.8333, 0.03807, 0.8323, 0.04038, 0.8324, 0.04088, 0.8317, 0.03979, 0.8296, 0.04158, 0.8311, 0.04484, 0.8313, 0.04675, 0.8301, 0.04542, 0.8319, 0.04584, 0.8327, 0.04809, 0.8328, 0.04597, 0.8335, 0.04586, 0.8344, 0.04763, 0.8355, 0.04556, 0.8352, 0.04408, 0.8309, 0.04546, 0.8291, 0.04484, 0.8313, 0.04542, 0.8319, 0.04756, 0.8312, 0.04584, 0.8327, 0.04597, 0.8335, 0.04806, 0.8342, 0.04586, 0.8344, 0.04158, 0.8311, 0.04118, 0.8289, 0.04239, 0.8308, 0.02354, 0.8319, 0.02332, 0.8319, 0.02335, 0.8317, 0.0236, 0.8318, 0.02368, 0.8317, 0.02345, 0.8315, 0.02364, 0.8314, 0.02377, 0.8316, 0.02388, 0.8316, 0.02384, 0.8314, 0.02403, 0.8314, 0.02402, 0.8315, 0.02349, 0.8321, 0.02337, 0.8321, 0.02332, 0.8319, 0.02354, 0.8319, 0.0236, 0.8318, 0.02335, 0.8317, 0.02345, 0.8315, 0.02368, 0.8317, 0.02377, 0.8316, 0.02364, 0.8314, 0.02384, 0.8314, 0.02388, 0.8316, 0.02402, 0.8315, 0.02403, 0.8314, 0.02419, 0.8315, 0.02345, 0.8322, 0.02337, 0.8321, 0.02349, 0.8321, 0.02337, 0.8321, 0.02325, 0.8322, 0.02301, 0.832, 0.02332, 0.8319, 0.02335, 0.8317, 0.02253, 0.8316, 0.02066, 0.8285, 0.02345, 0.8315, 0.02364, 0.8314, 0.02361, 0.8303, 0.02404, 0.831, 0.02384, 0.8314, 0.02403, 0.8314, 0.02416, 0.8313, 0.02419, 0.8315, 0.02345, 0.8322, 0.02325, 0.8322, 0.02337, 0.8321, 0.02332, 0.8319, 0.02301, 0.832, 0.02253, 0.8316, 0.02335, 0.8317, 0.02345, 0.8315, 0.02066, 0.8285, 0.02361, 0.8303, 0.02364, 0.8314, 0.02384, 0.8314, 0.02404, 0.831, 0.02416, 0.8313, 0.02403, 0.8314, 0.02361, 0.8303, 0.02534, 0.8306, 0.02461, 0.8311, 0.02404, 0.831, 0.02416, 0.8313, 0.02436, 0.8314, 0.02419, 0.8315, 0.02345, 0.8322, 0.02329, 0.8324, 0.02325, 0.8322, 0.02301, 0.832, 0.02299, 0.8326, 0.02235, 0.8332, 0.02253, 0.8316, 0.02066, 0.8285, 0.02769, 0.8284, 0.02534, 0.8306, 0.02361, 0.8303, 0.02404, 0.831, 0.02461, 0.8311, 0.02436, 0.8314, 0.02416, 0.8313, 0.02325, 0.8322, 0.02329, 0.8324, 0.02299, 0.8326, 0.02301, 0.832, 0.02253, 0.8316, 0.02235, 0.8332, 0.02002, 0.8353, 0.02066, 0.8285, 0.02345, 0.8322, 0.02347, 0.8325, 0.02329, 0.8324, 0.02299, 0.8326, 0.0236, 0.8328, 0.02402, 0.8334, 0.02235, 0.8332, 0.02769, 0.8284, 0.02697, 0.8353, 0.02513, 0.8321, 0.02534, 0.8306, 0.02461, 0.8311, 0.02469, 0.8317, 0.02438, 0.8316, 0.02436, 0.8314, 0.02329, 0.8324, 0.02347, 0.8325, 0.0236, 0.8328, 0.02299, 0.8326, 0.02235, 0.8332, 0.02402, 0.8334, 0.02697, 0.8353, 0.02002, 0.8353, 0.02534, 0.8306, 0.02513, 0.8321, 0.02469, 0.8317, 0.02461, 0.8311, 0.02436, 0.8314, 0.02438, 0.8316, 0.02419, 0.8315, 0.02469, 0.8317, 0.02431, 0.8318, 0.02427, 0.8317, 0.02438, 0.8316, 0.02347, 0.8325, 0.02361, 0.8323, 0.0238, 0.8324, 0.0236, 0.8328, 0.02402, 0.8334, 0.02402, 0.8324, 0.0242, 0.8322, 0.02697, 0.8353, 0.02513, 0.8321, 0.0243, 0.832, 0.02431, 0.8318, 0.02469, 0.8317, 0.02438, 0.8316, 0.02427, 0.8317, 0.02419, 0.8315, 0.02345, 0.8322, 0.02361, 0.8323, 0.02347, 0.8325, 0.0236, 0.8328, 0.0238, 0.8324, 0.02402, 0.8324, 0.02402, 0.8334, 0.02697, 0.8353, 0.0242, 0.8322, 0.0243, 0.832, 0.02513, 0.8321, 0.02361, 0.8323, 0.02362, 0.8322, 0.02376, 0.8322, 0.0238, 0.8324, 0.02402, 0.8324, 0.02387, 0.8321, 0.02397, 0.832, 0.0242, 0.8322, 0.0243, 0.832, 0.02404, 0.8319, 0.0241, 0.8318, 0.02431, 0.8318, 0.02427, 0.8317, 0.02415, 0.8317, 0.02419, 0.8315, 0.02345, 0.8322, 0.02362, 0.8322, 0.02361, 0.8323, 0.0238, 0.8324, 0.02376, 0.8322, 0.02387, 0.8321, 0.02402, 0.8324, 0.0242, 0.8322, 0.02397, 0.832, 0.02404, 0.8319, 0.0243, 0.832, 0.02431, 0.8318, 0.0241, 0.8318, 0.02415, 0.8317, 0.02427, 0.8317, 0.02415, 0.8317, 0.02407, 0.8316, 0.02419, 0.8315, 0.02345, 0.8322, 0.02357, 0.8321, 0.02362, 0.8322, 0.02376, 0.8322, 0.02367, 0.832, 0.02375, 0.8319, 0.02387, 0.8321, 0.02397, 0.832, 0.02382, 0.8319, 0.0239, 0.8318, 0.02404, 0.8319, 0.0241, 0.8318, 0.02397, 0.8317, 0.02407, 0.8316, 0.02415, 0.8317, 0.02362, 0.8322, 0.02357, 0.8321, 0.02367, 0.832, 0.02376, 0.8322, 0.02387, 0.8321, 0.02375, 0.8319, 0.02382, 0.8319, 0.02397, 0.832, 0.02404, 0.8319, 0.0239, 0.8318, 0.02397, 0.8317, 0.0241, 0.8318, 0.02367, 0.832, 0.02354, 0.8319, 0.0236, 0.8318, 0.02375, 0.8319, 0.02382, 0.8319, 0.02368, 0.8317, 0.02377, 0.8316, 0.0239, 0.8318, 0.02397, 0.8317, 0.02388, 0.8316, 0.02402, 0.8315, 0.02407, 0.8316, 0.02357, 0.8321, 0.02349, 0.8321, 0.02354, 0.8319, 0.02367, 0.832, 0.02375, 0.8319, 0.0236, 0.8318, 0.02368, 0.8317, 0.02382, 0.8319, 0.0239, 0.8318, 0.02377, 0.8316, 0.02388, 0.8316, 0.02397, 0.8317, 0.02407, 0.8316, 0.02402, 0.8315, 0.02419, 0.8315, 0.02345, 0.8322, 0.02349, 0.8321, 0.02357, 0.8321, 0.0288, 0.976, 0.02531, 0.976, 0.02531, 0.9725, 0.0288, 0.9725, 0.0288, 0.9725, 0.02531, 0.9725, 0.02548, 0.9723, 0.0288, 0.9723, 0.02531, 0.976, 0.02514, 0.976, 0.02514, 0.9727, 0.02531, 0.9725, 0.01788, 0.9728, 0.01816, 0.9725, 0.01816, 0.976, 0.01788, 0.976, 0.02514, 0.9723, 0.02514, 0.9655, 0.02531, 0.9657, 0.02531, 0.9721, 0.02496, 0.9725, 0.01852, 0.9725, 0.01834, 0.9723, 0.02514, 0.9723, 0.03163, 0.9061, 0.03078, 0.9061, 0.03072, 0.9038, 0.03158, 0.9038, 0.03971, 0.9728, 0.03943, 0.9725, 0.03971, 0.9725, 0.01816, 0.9725, 0.01788, 0.9728, 0.01468, 0.9728, 0.01468, 0.9725, 0.03156, 0.9033, 0.03158, 0.9038, 0.03072, 0.9038, 0.03071, 0.9033, 0.02531, 0.9653, 0.0288, 0.9653, 0.0288, 0.9655, 0.02549, 0.9655, 0.01833, 0.976, 0.01816, 0.976, 0.01816, 0.9725, 0.01834, 0.9727, 0.0288, 0.9723, 0.02548, 0.9723, 0.02548, 0.9721, 0.0288, 0.9721, 0.02617, 0.9035, 0.0246, 0.9035, 0.0246, 0.9005, 0.02617, 0.9005, 0.02549, 0.9655, 0.0288, 0.9655, 0.0288, 0.9657, 0.02549, 0.9657, 0.02531, 0.9721, 0.02531, 0.9657, 0.02549, 0.9657, 0.02548, 0.9721, 0.01833, 0.976, 0.01834, 0.9727, 0.01852, 0.9727, 0.01851, 0.976, 0.01852, 0.9725, 0.02496, 0.9725, 0.02496, 0.9727, 0.01852, 0.9727, 0.02131, 0.9054, 0.02131, 0.9038, 0.02436, 0.9038, 0.02436, 0.9054, 0.02514, 0.9727, 0.02514, 0.976, 0.02496, 0.976, 0.02496, 0.9727, 0.01027, 0.9037, 0.01112, 0.9037, 0.01113, 0.9042, 0.01028, 0.9043, 0.01028, 0.9043, 0.01113, 0.9042, 0.01119, 0.9066, 0.01033, 0.9066, 0.00975, 0.9043, 0.01028, 0.9043, 0.01033, 0.9066, 0.009802, 0.9066, 0.01119, 0.9066, 0.0112, 0.9071, 0.01035, 0.9071, 0.01033, 0.9066, 0.03211, 0.9038, 0.03216, 0.9061, 0.03163, 0.9061, 0.03158, 0.9038, 0.01224, 0.976, 0.01224, 0.9728, 0.01468, 0.9728, 0.01468, 0.976, 0.03164, 0.9067, 0.03079, 0.9067, 0.03078, 0.9061, 0.03163, 0.9061])
me_cube.materials.append(mat_carry_vault_material)
me_cube.use_mirror_vertex_groups = False
me_cube.update()

# ---- objects
ob_mesh = bpy.data.objects.new('Mesh', me_cube)

# ---- transforms, parenting, visibility, modifiers, constraints
ob_mesh.location = (0.0, 0.0, 0.0)
ob_mesh.scale = (0.5, 0.5, 0.5)
ob_mesh.lock_rotations_4d = False
ob_mesh.empty_display_type = 'ARROWS'
ob_mesh.lineart.crease_threshold = 0.0

# ---- collection membership
col_collection.objects.link(ob_mesh)

# ---- scene / render settings (as saved in the file)
scene.frame_start = 1; scene.frame_end = 250; scene.frame_set(1)
scene.render.engine = 'BLENDER_EEVEE_NEXT'
scene.cycles.sampling_pattern = 'TABULATED_SOBOL'
scene.cycles.use_light_tree = False
scene.view_settings.view_transform = 'Filmic'
bpy.context.view_layer.update()

# ---- added for rendering (the .blend has no active camera and no usable light): camera, sun
cam_auto = bpy.data.cameras.new('AutoCamera')
cam_auto.lens = 50.0
cam_auto.sensor_width = 36.0
cam_auto.clip_end = 1000.0
ob_auto_camera = bpy.data.objects.new('AutoCamera', cam_auto)
scene.collection.objects.link(ob_auto_camera)
ob_auto_camera.location = (1.6386, -1.96017, 0.855305)
ob_auto_camera.rotation_euler = (1.09748, -7.21219e-08, 0.694738)
scene.camera = ob_auto_camera
light_auto_sun = bpy.data.lights.new('AutoSun', 'SUN')
light_auto_sun.energy = 3.0
light_auto_sun.angle = 0.0523599
ob_auto_sun = bpy.data.objects.new('AutoSun', light_auto_sun)
scene.collection.objects.link(ob_auto_sun)
ob_auto_sun.rotation_euler = (0.872665, 0.174533, 0.523599)
bpy.context.view_layer.update()
